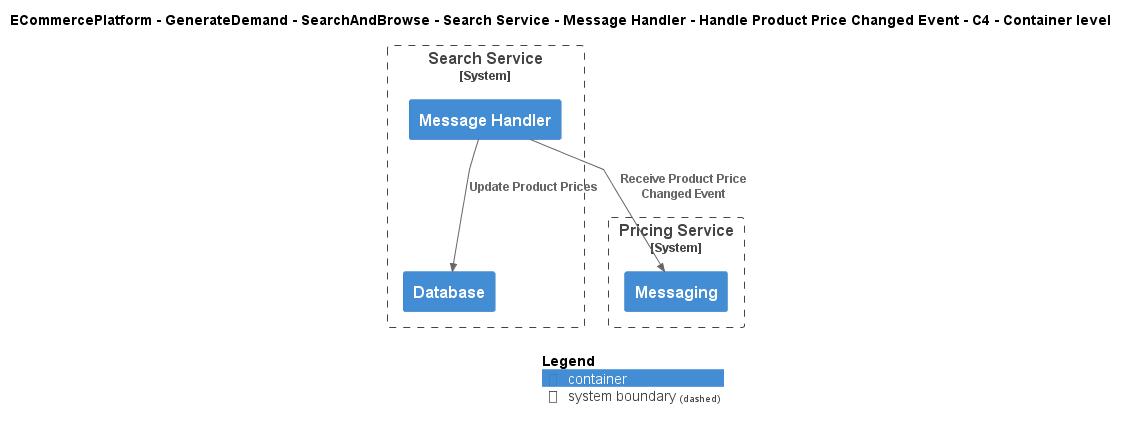

The diagram above was rendered by PlantUML. Its source (embedded in the PNG):
@startuml
!include ..\..\..\..\..\..\..\..\..\.c4s\C4_Container.puml

AddElementTag("c4interflow:lifecycle:new", $bgColor=green, $fontColor=#ffffff, $borderColor=green, $shadowing="False")
AddElementTag("c4interflow:lifecycle:changed", $bgColor=orange, $fontColor=#ffffff, $borderColor=orange, $shadowing="False")
AddElementTag("c4interflow:lifecycle:removed", $bgColor=red, $fontColor=#ffffff, $borderColor=red, $shadowing="False")

AddRelTag("c4interflow:lifecycle:new", $textColor=green, $lineColor=green)
AddRelTag("c4interflow:lifecycle:changed", $textColor=orange, $lineColor=orange)
AddRelTag("c4interflow:lifecycle:removed", $textColor=red, $lineColor=red)

SHOW_PERSON_PORTRAIT()
LAYOUT_TOP_DOWN()

skinparam linetype polyline

title ECommercePlatform - GenerateDemand - SearchAndBrowse - Search Service - Message Handler - Handle Product Price Changed Event - C4 - Container level


System_Boundary(ECommercePlatform.GenerateDemand.SearchAndBrowse.SoftwareSystems.SearchService, "Search Service") {
    Container(ECommercePlatform.GenerateDemand.SearchAndBrowse.SoftwareSystems.SearchService.Containers.MessageHandler, "Message Handler", "", "")
    Container(ECommercePlatform.GenerateDemand.SearchAndBrowse.SoftwareSystems.SearchService.Containers.Database, "Database", "", "")
}

System_Boundary(ECommercePlatform.CreateProduct.PriceManagement.SoftwareSystems.PricingService, "Pricing Service") {
    Container(ECommercePlatform.CreateProduct.PriceManagement.SoftwareSystems.PricingService.Containers.Messaging, "Messaging", "", "")
}

Rel(ECommercePlatform.GenerateDemand.SearchAndBrowse.SoftwareSystems.SearchService.Containers.MessageHandler, ECommercePlatform.CreateProduct.PriceManagement.SoftwareSystems.PricingService.Containers.Messaging, "Receive Product Price Changed Event")
Rel(ECommercePlatform.GenerateDemand.SearchAndBrowse.SoftwareSystems.SearchService.Containers.MessageHandler, ECommercePlatform.GenerateDemand.SearchAndBrowse.SoftwareSystems.SearchService.Containers.Database, "Update Product Prices")


SHOW_LEGEND()
@enduml